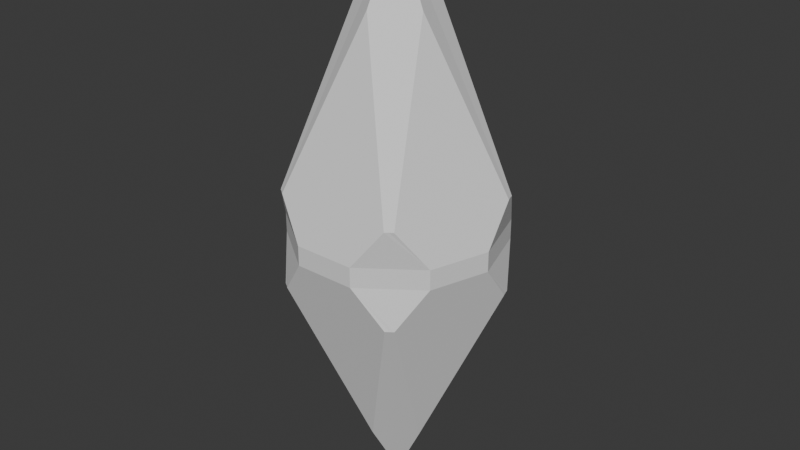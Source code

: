 # Source: crystal.blend  (saved by Blender 4.1.24; exported with 4.5.12 LTS)
import bpy
from mathutils import Matrix  # noqa: F401  (used for matrix-valued properties, if any)

bpy.ops.wm.read_factory_settings(use_empty=True)
scene = bpy.context.scene
scene.name = 'Scene'

# ---- collections
col_collection = bpy.data.collections.new('Collection'); scene.collection.children.link(col_collection)

# ---- world
world_world = bpy.data.worlds.new('World'); scene.world = world_world
world_world.use_nodes = True; world_world.node_tree.nodes.clear()
_N = world_world.node_tree.nodes; _L = world_world.node_tree.links
n0 = _N.new('ShaderNodeOutputWorld'); n0.name = 'World Output'; n0.location = (300, 300)
n1 = _N.new('ShaderNodeBackground'); n1.name = 'Background'; n1.location = (10, 300)
n1.inputs[0].default_value = (0.05088, 0.05088, 0.05088, 1.0)
_L.new(n1.outputs[0], n0.inputs[0])
n0.is_active_output = True
world_world.color = (0.05088, 0.05088, 0.05088)
world_world.use_sun_shadow = False
world_world.sun_shadow_jitter_overblur = 0.0

# ---- meshes
me_cylinder = bpy.data.meshes.new('Cylinder')
me_cylinder.from_pydata([(-0.2903, 0.1076, 0.1403), (-0.2937, 0.09543, 0.1407), (-0.2981, 0.08363, 0.1403), (-0.3041, -0.00583, 0.02877), (-0.2426, 0.1834, 0.02877), (-0.2981, 0.08363, -0.1403), (-0.2937, 0.09543, -0.1407), (-0.2903, 0.1076, -0.1403), (-0.2426, 0.1834, -0.02877), (-0.3041, -0.00583, -0.02877), (-0.192, -0.2429, 0.1403), (-0.1815, -0.2498, 0.1407), (-0.1717, -0.2577, 0.1403), (-0.08842, -0.291, 0.02877), (-0.2494, -0.174, 0.02877), (-0.1717, -0.2577, -0.1403), (-0.1815, -0.2498, -0.1407), (-0.192, -0.2429, -0.1403), (-0.2494, -0.174, -0.02877), (-0.08842, -0.291, -0.02877), (0.1717, -0.2577, 0.1403), (0.1815, -0.2498, 0.1407), (0.192, -0.2429, 0.1403), (0.2494, -0.174, 0.02877), (0.08842, -0.291, 0.02877), (0.192, -0.2429, -0.1403), (0.1815, -0.2498, -0.1407), (0.1717, -0.2577, -0.1403), (0.08842, -0.291, -0.02877), (0.2494, -0.174, -0.02877), (0.2981, 0.08363, 0.1403), (0.2937, 0.09543, 0.1407), (0.2903, 0.1076, 0.1403), (0.2426, 0.1834, 0.02877), (0.3041, -0.00583, 0.02877), (0.2903, 0.1076, -0.1403), (0.2937, 0.09543, -0.1407), (0.2981, 0.08363, -0.1403), (0.3041, -0.00583, -0.02877), (0.2426, 0.1834, -0.02877), (0.01259, 0.3094, 0.1403), (-3.033e-10, 0.3088, 0.1407), (-0.01259, 0.3094, 0.1403), (-0.09951, 0.2874, 0.02877), (0.09951, 0.2874, 0.02877), (-0.01259, 0.3094, -0.1403), (-3.033e-10, 0.3088, -0.1407), (0.01259, 0.3094, -0.1403), (0.09951, 0.2874, -0.02877), (-0.09951, 0.2874, -0.02877), (-0.06697, 0.09217, -0.6218), (0.1084, -0.03521, 0.6218), (-5.682e-10, -0.1139, 0.6218), (0.06697, 0.09217, 0.6218), (-0.1084, -0.03521, 0.6218), (0.1084, -0.03521, -0.6218), (-0.06697, 0.09217, 0.6218), (-5.682e-10, -0.1139, -0.6218), (-0.1084, -0.03521, -0.6218), (0.06697, 0.09217, -0.6218), (-2.144e-09, -4.288e-09, 0.8204), (-2.144e-09, -4.288e-09, -0.8204)], [], [(47, 48, 39, 35, 59), (4, 8, 9, 3), (14, 18, 19, 13), (24, 28, 29, 23), (34, 38, 39, 33), (49, 43, 44, 48), (4, 3, 2, 1, 0), (9, 8, 7, 6, 5), (14, 13, 12, 11, 10), (19, 18, 17, 16, 15), (24, 23, 22, 21, 20), (29, 28, 27, 26, 25), (34, 33, 32, 31, 30), (39, 38, 37, 36, 35), (44, 43, 42, 41, 40), (49, 48, 47, 46, 45), (5, 6, 61, 58), (61, 46, 47, 59), (20, 21, 60, 52), (60, 31, 32, 53), (10, 11, 60, 54), (18, 14, 3, 9), (28, 24, 13, 19), (60, 41, 42, 56), (0, 1, 60, 56), (61, 6, 7, 50), (22, 23, 34, 30, 51), (61, 26, 27, 57), (38, 34, 23, 29), (12, 13, 24, 20, 52), (61, 16, 17, 58), (2, 3, 14, 10, 54), (60, 1, 2, 54), (7, 8, 49, 45, 50), (61, 36, 37, 55), (48, 44, 33, 39), (32, 33, 44, 40, 53), (30, 31, 60, 51), (60, 21, 22, 51), (42, 43, 4, 0, 56), (60, 11, 12, 52), (35, 36, 61, 59), (40, 41, 60, 53), (25, 26, 61, 55), (45, 46, 61, 50), (17, 18, 9, 5, 58), (15, 16, 61, 57), (27, 28, 19, 15, 57), (37, 38, 29, 25, 55), (8, 4, 43, 49)])
_uv = me_cylinder.uv_layers.new(name='UVMap')
_uv.uv.foreach_set('vector', [0.5217, 0.4145, 0.6714, 0.4825, 0.9177, 0.4825, 1.0, 0.4145, 0.6153, 0.121, 0.8159, 0.5175, 0.8159, 0.4825, 0.49, 0.4825, 0.49, 0.5175, 0.07046, 0.5175, 0.07046, 0.4825, 0.3477, 0.4825, 0.3477, 0.5175, 0.6523, 0.5175, 0.6523, 0.4825, 0.9295, 0.4825, 0.9295, 0.5175, 0.49, 0.5175, 0.49, 0.4825, 0.8159, 0.4825, 0.8159, 0.5175, 0.3286, 0.4825, 0.3286, 0.5175, 0.6714, 0.5175, 0.6714, 0.4825, 0.8159, 0.5175, 0.49, 0.5175, 0.644, 0.5855, 0.6643, 0.5858, 0.6853, 0.5855, 0.49, 0.4825, 0.8159, 0.4825, 0.6853, 0.4145, 0.6643, 0.4142, 0.644, 0.4145, 0.07046, 0.5175, 0.3477, 0.5175, 0.2044, 0.5855, 0.1874, 0.5858, 0.1693, 0.5855, 0.3477, 0.4825, 0.07046, 0.4825, 0.1693, 0.4145, 0.1874, 0.4142, 0.2044, 0.4145, 0.6523, 0.5175, 0.9295, 0.5175, 0.8307, 0.5855, 0.8126, 0.5858, 0.7956, 0.5855, 0.9295, 0.4825, 0.6523, 0.4825, 0.7956, 0.4145, 0.8126, 0.4142, 0.8307, 0.4145, 0.49, 0.5175, 0.8159, 0.5175, 0.6853, 0.5855, 0.6643, 0.5858, 0.644, 0.5855, 0.8159, 0.4825, 0.49, 0.4825, 0.644, 0.4145, 0.6643, 0.4142, 0.6853, 0.4145, 0.6714, 0.5175, 0.3286, 0.5175, 0.4783, 0.5855, 0.5, 0.5858, 0.5217, 0.5855, 0.3286, 0.4825, 0.6714, 0.4825, 0.5217, 0.4145, 0.5, 0.4142, 0.4783, 0.4145, 0.644, 0.4145, 0.6643, 0.4142, 0.5, 0.0, 0.4394, 0.121, 0.5, 0.0, 0.5, 0.4142, 0.5217, 0.4145, 0.6153, 0.121, 0.7956, 0.5855, 0.8126, 0.5858, 0.5, 1.0, 0.5, 0.879, 0.5, 1.0, 0.6643, 0.5858, 0.6853, 0.5855, 0.6587, 0.879, 0.1693, 0.5855, 0.1874, 0.5858, 0.5, 1.0, 0.3134, 0.879, 0.2003, 0.4825, 0.2003, 0.5175, 0.49, 0.5175, 0.49, 0.4825, 0.6523, 0.4825, 0.6523, 0.5175, 0.3477, 0.5175, 0.3477, 0.4825, 0.5, 1.0, 0.5, 0.5858, 0.4783, 0.5855, 0.3847, 0.879, 0.6853, 0.5855, 0.6643, 0.5858, 0.5, 1.0, 0.6587, 0.879, 0.5, 0.0, 0.6643, 0.4142, 0.6853, 0.4145, 0.6587, 0.121, 0.08172, 0.5855, 0.2003, 0.5175, 0.49, 0.5175, 0.644, 0.5855, 0.4394, 0.879, 0.5, 0.0, 0.8126, 0.4142, 0.7956, 0.4145, 0.5, 0.121, 0.49, 0.4825, 0.49, 0.5175, 0.2003, 0.5175, 0.2003, 0.4825, 0.2044, 0.5855, 0.3477, 0.5175, 0.6523, 0.5175, 0.7956, 0.5855, 0.5, 0.879, 0.5, 0.0, 0.1874, 0.4142, 0.1693, 0.4145, 0.3134, 0.121, 0.644, 0.5855, 0.49, 0.5175, 0.2003, 0.5175, 0.08172, 0.5855, 0.4394, 0.879, 0.5, 1.0, 0.6643, 0.5858, 0.644, 0.5855, 0.4394, 0.879, 0.0, 0.4145, 0.08226, 0.4825, 0.3286, 0.4825, 0.4783, 0.4145, 0.3847, 0.121, 0.5, 0.0, 0.6643, 0.4142, 0.644, 0.4145, 0.4394, 0.121, 0.6714, 0.4825, 0.6714, 0.5175, 0.9177, 0.5175, 0.9177, 0.4825, 1.0, 0.5855, 0.9177, 0.5175, 0.6714, 0.5175, 0.5217, 0.5855, 0.6153, 0.879, 0.644, 0.5855, 0.6643, 0.5858, 0.5, 1.0, 0.4394, 0.879, 0.5, 1.0, 0.8126, 0.5858, 0.8307, 0.5855, 0.6866, 0.879, 0.4783, 0.5855, 0.3286, 0.5175, 0.08226, 0.5175, 0.0, 0.5855, 0.3847, 0.879, 0.5, 1.0, 0.1874, 0.5858, 0.2044, 0.5855, 0.5, 0.879, 0.6853, 0.4145, 0.6643, 0.4142, 0.5, 0.0, 0.6587, 0.121, 0.5217, 0.5855, 0.5, 0.5858, 0.5, 1.0, 0.6153, 0.879, 0.8307, 0.4145, 0.8126, 0.4142, 0.5, 0.0, 0.6866, 0.121, 0.4783, 0.4145, 0.5, 0.4142, 0.5, 0.0, 0.3847, 0.121, 0.08172, 0.4145, 0.2003, 0.4825, 0.49, 0.4825, 0.644, 0.4145, 0.4394, 0.121, 0.2044, 0.4145, 0.1874, 0.4142, 0.5, 0.0, 0.5, 0.121, 0.7956, 0.4145, 0.6523, 0.4825, 0.3477, 0.4825, 0.2044, 0.4145, 0.5, 0.121, 0.644, 0.4145, 0.49, 0.4825, 0.2003, 0.4825, 0.08172, 0.4145, 0.4394, 0.121, 0.08226, 0.4825, 0.08226, 0.5175, 0.3286, 0.5175, 0.3286, 0.4825])
me_cylinder.update()

# ---- objects
ob_cylinder = bpy.data.objects.new('Cylinder', me_cylinder)

# ---- transforms, parenting, visibility, modifiers, constraints
ob_cylinder.location = (0.0, 0.0, 0.0)

# ---- collection membership
col_collection.objects.link(ob_cylinder)

# ---- scene / render settings (as saved in the file)
scene.frame_start = 1; scene.frame_end = 250; scene.frame_set(1)
scene.render.engine = 'BLENDER_EEVEE_NEXT'
scene.cycles.sampling_pattern = 'TABULATED_SOBOL'
scene.eevee.ray_tracing_options.trace_max_roughness = 0.0
bpy.context.view_layer.update()

# ---- added for rendering (the .blend has no active camera and no usable light): camera, sun
cam_auto = bpy.data.cameras.new('AutoCamera')
cam_auto.lens = 50.0
cam_auto.sensor_width = 36.0
cam_auto.clip_end = 1000.0
ob_auto_camera = bpy.data.objects.new('AutoCamera', cam_auto)
scene.collection.objects.link(ob_auto_camera)
ob_auto_camera.location = (1.71167, -2.04481, 1.36934)
ob_auto_camera.rotation_euler = (1.09748, -7.21219e-08, 0.694738)
scene.camera = ob_auto_camera
light_auto_sun = bpy.data.lights.new('AutoSun', 'SUN')
light_auto_sun.energy = 3.0
light_auto_sun.angle = 0.0523599
ob_auto_sun = bpy.data.objects.new('AutoSun', light_auto_sun)
scene.collection.objects.link(ob_auto_sun)
ob_auto_sun.rotation_euler = (0.872665, 0.174533, 0.523599)
bpy.context.view_layer.update()
